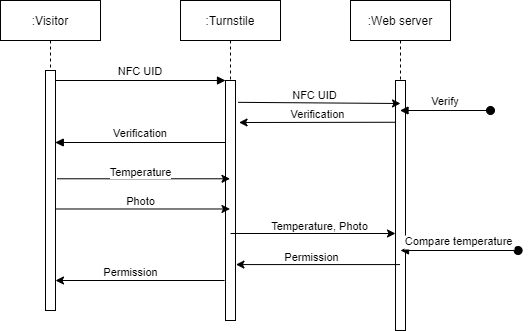

The diagram above was exported from draw.io. Its source (the exported page's mxGraphModel, read from the mxfile embedded in the PNG):
<mxGraphModel dx="1024" dy="592" grid="1" gridSize="10" guides="1" tooltips="1" connect="1" arrows="1" fold="1" page="1" pageScale="1" pageWidth="850" pageHeight="1100" math="0" shadow="0">
  <root>
    <mxCell id="0" />
    <mxCell id="1" parent="0" />
    <mxCell id="3nuBFxr9cyL0pnOWT2aG-1" value=":Visitor" style="shape=umlLifeline;perimeter=lifelinePerimeter;container=1;collapsible=0;recursiveResize=0;rounded=0;shadow=0;strokeWidth=1;" parent="1" vertex="1">
      <mxGeometry x="120" y="80" width="100" height="310" as="geometry" />
    </mxCell>
    <mxCell id="3nuBFxr9cyL0pnOWT2aG-2" value="" style="points=[];perimeter=orthogonalPerimeter;rounded=0;shadow=0;strokeWidth=1;" parent="3nuBFxr9cyL0pnOWT2aG-1" vertex="1">
      <mxGeometry x="45" y="70" width="10" height="240" as="geometry" />
    </mxCell>
    <mxCell id="3nuBFxr9cyL0pnOWT2aG-5" value=":Turnstile" style="shape=umlLifeline;perimeter=lifelinePerimeter;container=1;collapsible=0;recursiveResize=0;rounded=0;shadow=0;strokeWidth=1;" parent="1" vertex="1">
      <mxGeometry x="300" y="80" width="100" height="320" as="geometry" />
    </mxCell>
    <mxCell id="3nuBFxr9cyL0pnOWT2aG-6" value="" style="points=[];perimeter=orthogonalPerimeter;rounded=0;shadow=0;strokeWidth=1;" parent="3nuBFxr9cyL0pnOWT2aG-5" vertex="1">
      <mxGeometry x="45" y="80" width="10" height="240" as="geometry" />
    </mxCell>
    <mxCell id="3nuBFxr9cyL0pnOWT2aG-8" value="NFC UID" style="verticalAlign=bottom;endArrow=block;entryX=0;entryY=0;shadow=0;strokeWidth=1;" parent="1" source="3nuBFxr9cyL0pnOWT2aG-2" target="3nuBFxr9cyL0pnOWT2aG-6" edge="1">
      <mxGeometry relative="1" as="geometry">
        <mxPoint x="275" y="160" as="sourcePoint" />
      </mxGeometry>
    </mxCell>
    <mxCell id="3nuBFxr9cyL0pnOWT2aG-9" value="Verification" style="verticalAlign=bottom;endArrow=block;entryX=0.977;entryY=0.3;shadow=0;strokeWidth=1;entryDx=0;entryDy=0;entryPerimeter=0;" parent="1" source="3nuBFxr9cyL0pnOWT2aG-6" target="3nuBFxr9cyL0pnOWT2aG-2" edge="1">
      <mxGeometry relative="1" as="geometry">
        <mxPoint x="240" y="200" as="sourcePoint" />
        <mxPoint x="180" y="200" as="targetPoint" />
      </mxGeometry>
    </mxCell>
    <mxCell id="JZphMOcd1uUqqnKvtuRq-1" value=":Web server" style="shape=umlLifeline;perimeter=lifelinePerimeter;container=1;collapsible=0;recursiveResize=0;rounded=0;shadow=0;strokeWidth=1;" vertex="1" parent="1">
      <mxGeometry x="470" y="80" width="100" height="330" as="geometry" />
    </mxCell>
    <mxCell id="JZphMOcd1uUqqnKvtuRq-2" value="" style="points=[];perimeter=orthogonalPerimeter;rounded=0;shadow=0;strokeWidth=1;" vertex="1" parent="JZphMOcd1uUqqnKvtuRq-1">
      <mxGeometry x="45" y="80" width="10" height="250" as="geometry" />
    </mxCell>
    <mxCell id="JZphMOcd1uUqqnKvtuRq-3" value="" style="endArrow=classic;html=1;exitX=1.267;exitY=0.091;exitDx=0;exitDy=0;exitPerimeter=0;" edge="1" parent="1" source="3nuBFxr9cyL0pnOWT2aG-6">
      <mxGeometry width="50" height="50" relative="1" as="geometry">
        <mxPoint x="390" y="210" as="sourcePoint" />
        <mxPoint x="520" y="183" as="targetPoint" />
      </mxGeometry>
    </mxCell>
    <mxCell id="JZphMOcd1uUqqnKvtuRq-6" value="NFC UID" style="edgeLabel;html=1;align=center;verticalAlign=middle;resizable=0;points=[];" vertex="1" connectable="0" parent="JZphMOcd1uUqqnKvtuRq-3">
      <mxGeometry x="-0.1479" y="4" relative="1" as="geometry">
        <mxPoint x="7.16" y="-4" as="offset" />
      </mxGeometry>
    </mxCell>
    <mxCell id="3nuBFxr9cyL0pnOWT2aG-3" value="Verify" style="verticalAlign=bottom;startArrow=oval;endArrow=block;startSize=8;shadow=0;strokeWidth=1;" parent="1" target="JZphMOcd1uUqqnKvtuRq-1" edge="1">
      <mxGeometry relative="1" as="geometry">
        <mxPoint x="610" y="190" as="sourcePoint" />
        <mxPoint x="530" y="190" as="targetPoint" />
      </mxGeometry>
    </mxCell>
    <mxCell id="JZphMOcd1uUqqnKvtuRq-7" value="" style="endArrow=classic;html=1;entryX=1.354;entryY=0.175;entryDx=0;entryDy=0;entryPerimeter=0;exitX=0.013;exitY=0.167;exitDx=0;exitDy=0;exitPerimeter=0;" edge="1" parent="1" source="JZphMOcd1uUqqnKvtuRq-2" target="3nuBFxr9cyL0pnOWT2aG-6">
      <mxGeometry width="50" height="50" relative="1" as="geometry">
        <mxPoint x="510" y="202" as="sourcePoint" />
        <mxPoint x="440" y="200" as="targetPoint" />
      </mxGeometry>
    </mxCell>
    <mxCell id="JZphMOcd1uUqqnKvtuRq-8" value="Verification" style="edgeLabel;html=1;align=center;verticalAlign=middle;resizable=0;points=[];" vertex="1" connectable="0" parent="JZphMOcd1uUqqnKvtuRq-7">
      <mxGeometry x="0.9345" relative="1" as="geometry">
        <mxPoint x="72" y="-8" as="offset" />
      </mxGeometry>
    </mxCell>
    <mxCell id="JZphMOcd1uUqqnKvtuRq-9" value="" style="endArrow=classic;html=1;exitX=1.16;exitY=0.572;exitDx=0;exitDy=0;exitPerimeter=0;" edge="1" parent="1">
      <mxGeometry width="50" height="50" relative="1" as="geometry">
        <mxPoint x="176.5999999999999" y="258.28" as="sourcePoint" />
        <mxPoint x="349.5000000000001" y="258.28" as="targetPoint" />
      </mxGeometry>
    </mxCell>
    <mxCell id="JZphMOcd1uUqqnKvtuRq-10" value="Temperature" style="edgeLabel;html=1;align=center;verticalAlign=middle;resizable=0;points=[];" vertex="1" connectable="0" parent="JZphMOcd1uUqqnKvtuRq-9">
      <mxGeometry x="0.9341" y="3" relative="1" as="geometry">
        <mxPoint x="-83.74" y="-4.28" as="offset" />
      </mxGeometry>
    </mxCell>
    <mxCell id="JZphMOcd1uUqqnKvtuRq-11" value="" style="endArrow=classic;html=1;exitX=1.1;exitY=0.577;exitDx=0;exitDy=0;exitPerimeter=0;" edge="1" parent="1" source="3nuBFxr9cyL0pnOWT2aG-2" target="3nuBFxr9cyL0pnOWT2aG-5">
      <mxGeometry width="50" height="50" relative="1" as="geometry">
        <mxPoint x="280" y="270" as="sourcePoint" />
        <mxPoint x="330" y="220" as="targetPoint" />
      </mxGeometry>
    </mxCell>
    <mxCell id="JZphMOcd1uUqqnKvtuRq-12" value="Photo" style="edgeLabel;html=1;align=center;verticalAlign=middle;resizable=0;points=[];" vertex="1" connectable="0" parent="JZphMOcd1uUqqnKvtuRq-11">
      <mxGeometry x="0.9256" relative="1" as="geometry">
        <mxPoint x="-83.14" y="-8.48" as="offset" />
      </mxGeometry>
    </mxCell>
    <mxCell id="JZphMOcd1uUqqnKvtuRq-13" value="" style="endArrow=classic;html=1;entryX=0.157;entryY=0.613;entryDx=0;entryDy=0;entryPerimeter=0;" edge="1" parent="1" target="JZphMOcd1uUqqnKvtuRq-2">
      <mxGeometry width="50" height="50" relative="1" as="geometry">
        <mxPoint x="350" y="313" as="sourcePoint" />
        <mxPoint x="430" y="280" as="targetPoint" />
      </mxGeometry>
    </mxCell>
    <mxCell id="JZphMOcd1uUqqnKvtuRq-14" value="Temperature, Photo" style="edgeLabel;html=1;align=center;verticalAlign=middle;resizable=0;points=[];" vertex="1" connectable="0" parent="JZphMOcd1uUqqnKvtuRq-13">
      <mxGeometry x="0.9405" y="2" relative="1" as="geometry">
        <mxPoint x="-72" y="-6" as="offset" />
      </mxGeometry>
    </mxCell>
    <mxCell id="JZphMOcd1uUqqnKvtuRq-15" value="Compare temperature" style="verticalAlign=bottom;startArrow=oval;endArrow=block;startSize=8;shadow=0;strokeWidth=1;" edge="1" parent="1">
      <mxGeometry relative="1" as="geometry">
        <mxPoint x="637.6190476190476" y="330" as="sourcePoint" />
        <mxPoint x="520.0038095238097" y="330" as="targetPoint" />
      </mxGeometry>
    </mxCell>
    <mxCell id="JZphMOcd1uUqqnKvtuRq-18" value="" style="endArrow=classic;html=1;entryX=1.043;entryY=0.767;entryDx=0;entryDy=0;entryPerimeter=0;" edge="1" parent="1" source="JZphMOcd1uUqqnKvtuRq-1" target="3nuBFxr9cyL0pnOWT2aG-6">
      <mxGeometry width="50" height="50" relative="1" as="geometry">
        <mxPoint x="380" y="380" as="sourcePoint" />
        <mxPoint x="430" y="330" as="targetPoint" />
      </mxGeometry>
    </mxCell>
    <mxCell id="JZphMOcd1uUqqnKvtuRq-19" value="Permission" style="edgeLabel;html=1;align=center;verticalAlign=middle;resizable=0;points=[];" vertex="1" connectable="0" parent="JZphMOcd1uUqqnKvtuRq-18">
      <mxGeometry x="0.9141" y="2" relative="1" as="geometry">
        <mxPoint x="67.64" y="-10.08" as="offset" />
      </mxGeometry>
    </mxCell>
    <mxCell id="JZphMOcd1uUqqnKvtuRq-20" value="" style="endArrow=classic;html=1;" edge="1" parent="1" target="3nuBFxr9cyL0pnOWT2aG-2">
      <mxGeometry width="50" height="50" relative="1" as="geometry">
        <mxPoint x="344.07" y="360.00000000000006" as="sourcePoint" />
        <mxPoint x="180.00000000000006" y="360.00000000000006" as="targetPoint" />
      </mxGeometry>
    </mxCell>
    <mxCell id="JZphMOcd1uUqqnKvtuRq-21" value="Permission" style="edgeLabel;html=1;align=center;verticalAlign=middle;resizable=0;points=[];" vertex="1" connectable="0" parent="JZphMOcd1uUqqnKvtuRq-20">
      <mxGeometry x="0.9141" y="2" relative="1" as="geometry">
        <mxPoint x="67.64" y="-10.08" as="offset" />
      </mxGeometry>
    </mxCell>
  </root>
</mxGraphModel>